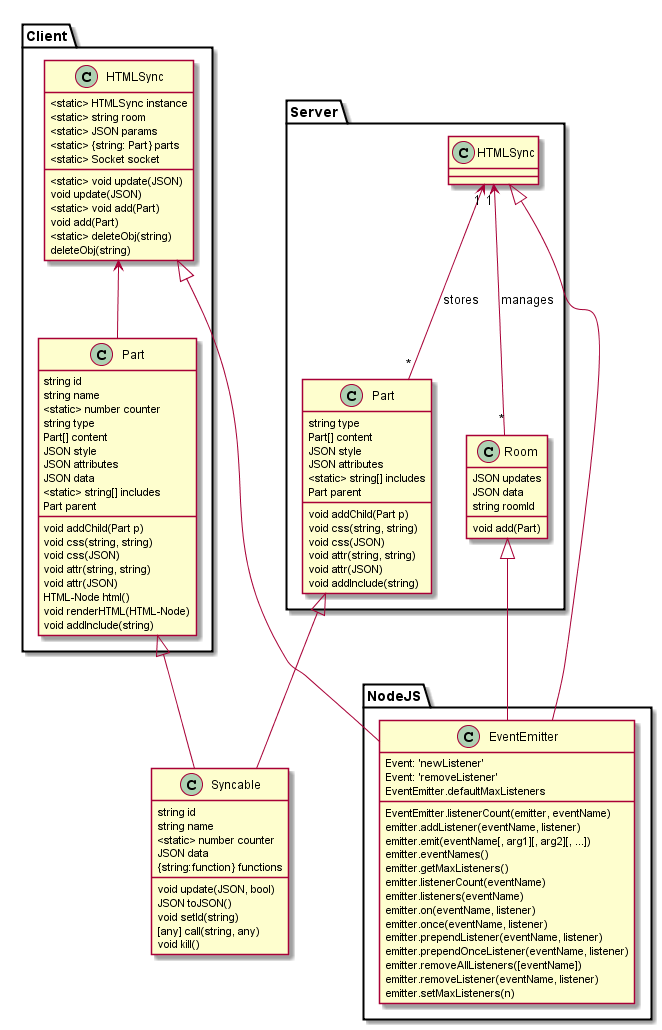

The diagram above was rendered by PlantUML. Its source (embedded in the PNG):
@startuml

Namespace Server{

    class Part{
        void addChild(Part p)
        void css(string, string)
        void css(JSON)
        void attr(string, string)
        void attr(JSON)

        void addInclude(string)

        string type
        Part[] content
        JSON style
        JSON attributes

        <static> string[] includes
        Part parent
    }





    class Room{
        void add(Part)
        JSON updates
        JSON data
        string roomId
    }

    HTMLSync "1" <-- "*" Room : manages
    HTMLSync "1" <-- "*" Part : stores
}

class Syncable{
    void update(JSON, bool)
    JSON toJSON()
    void setId(string)
    [any] call(string, any)
    void kill()

    string id
    string name
    <static> number counter
    JSON data
    {string:function} functions
}
Client.Part <|-- Syncable
Server.Part <|-- Syncable

Namespace NodeJS{
    class EventEmitter{
        Event: 'newListener'
        Event: 'removeListener'
        EventEmitter.listenerCount(emitter, eventName)
        EventEmitter.defaultMaxListeners
        emitter.addListener(eventName, listener)
        emitter.emit(eventName[, arg1][, arg2][, ...])
        emitter.eventNames()
        emitter.getMaxListeners()
        emitter.listenerCount(eventName)
        emitter.listeners(eventName)
        emitter.on(eventName, listener)
        emitter.once(eventName, listener)
        emitter.prependListener(eventName, listener)
        emitter.prependOnceListener(eventName, listener)
        emitter.removeAllListeners([eventName])
        emitter.removeListener(eventName, listener)
        emitter.setMaxListeners(n)
    }
}

Server.HTMLSync <|-- NodeJS.EventEmitter
Client.HTMLSync <|-- NodeJS.EventEmitter
Server.Room <|-- NodeJS.EventEmitter

Namespace Client{

    class Part{
        void addChild(Part p)
        void css(string, string)
        void css(JSON)
        void attr(string, string)
        void attr(JSON)

        HTML-Node html()
        void renderHTML(HTML-Node)

        void addInclude(string)

        string id
        string name
        <static> number counter
        string type
        Part[] content
        JSON style
        JSON attributes
        JSON data
        <static> string[] includes
        Part parent
    }

    class HTMLSync{
        <static> void update(JSON)
        void update(JSON)
        <static> void add(Part)
        void add(Part)
        <static> deleteObj(string)
        deleteObj(string)

        <static> HTMLSync instance
        <static> string room
        <static> JSON params
        <static> {string: Part} parts
        <static> Socket socket
    }

    HTMLSync <-- Part
}



@enduml